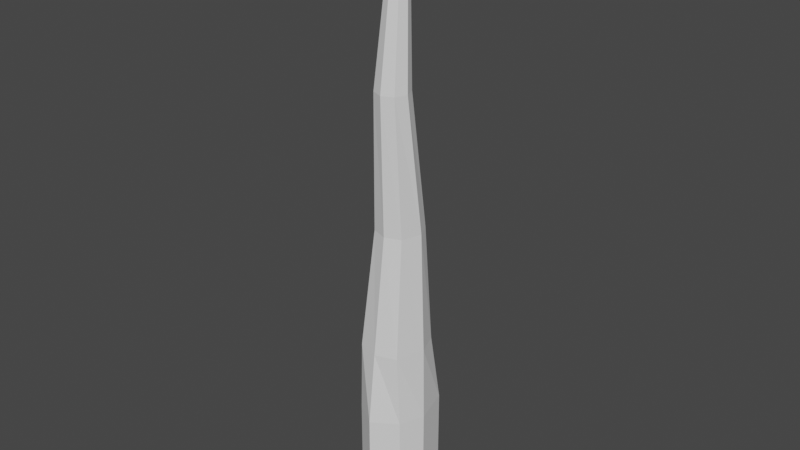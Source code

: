 # Source: KrackenTentacle.blend  (saved by Blender 3.4.6; exported with 4.5.12 LTS)
import bpy
from mathutils import Matrix  # noqa: F401  (used for matrix-valued properties, if any)

bpy.ops.wm.read_factory_settings(use_empty=True)
scene = bpy.context.scene
scene.name = 'Scene'

# ---- collections
col_collection = bpy.data.collections.new('Collection'); scene.collection.children.link(col_collection)

# ---- world
world_world = bpy.data.worlds.new('World'); scene.world = world_world
world_world.use_nodes = True; world_world.node_tree.nodes.clear()
_N = world_world.node_tree.nodes; _L = world_world.node_tree.links
n0 = _N.new('ShaderNodeOutputWorld'); n0.name = 'World Output'; n0.location = (300, 300)
n1 = _N.new('ShaderNodeBackground'); n1.name = 'Background'; n1.location = (10, 300)
n1.inputs[0].default_value = (0.05088, 0.05088, 0.05088, 1.0)
_L.new(n1.outputs[0], n0.inputs[0])
n0.is_active_output = True
world_world.color = (0.05088, 0.05088, 0.05088)
world_world.use_sun_shadow = False
world_world.sun_shadow_jitter_overblur = 0.0

# ---- meshes
me_cylinder = bpy.data.meshes.new('Cylinder')
me_cylinder.from_pydata([(-8.361e-09, 1.212, 0.5484), (1.716e-09, 0.2015, 9.034), (0.6313, 0.8431, 0.5484), (0.3024, 0.07624, 9.034), (0.8928, -0.1169, 0.5484), (0.4276, -0.2261, 9.034), (0.6313, -0.7482, 0.5484), (0.3024, -0.5285, 9.034), (-8.361e-09, -1.168, 0.5484), (1.716e-09, -0.6537, 9.034), (-0.6313, -0.7482, 0.5484), (-0.3024, -0.5285, 9.034), (-0.8928, -0.1169, 0.5484), (-0.4276, -0.2261, 9.034), (-0.6313, 0.8431, 0.5484), (-0.3024, 0.07624, 9.034), (-2.865e-09, 0.8785, 2.44), (0.5607, 0.5634, 2.44), (0.793, -0.02722, 2.44), (0.5607, -0.77, 2.44), (-2.865e-09, -0.9486, 2.44), (-0.5607, -0.77, 2.44), (-0.793, -0.02722, 2.44), (-0.5607, 0.5634, 2.44), (0.04312, -0.1118, 13.5), (7.987e-10, -0.09389, 13.5), (0.06098, -0.1549, 13.5), (0.04312, -0.198, 13.5), (7.987e-10, -0.2158, 13.5), (-0.04312, -0.198, 13.5), (-0.06098, -0.1549, 13.5), (-0.04312, -0.1118, 13.5), (-1.063e-09, 0.7527, 5.518), (0.4121, 0.4725, 5.518), (0.5827, 0.1036, 5.518), (0.4121, -0.4174, 5.518), (-1.063e-09, -0.5688, 5.518), (-0.4121, -0.4174, 5.518), (-0.5827, 0.1036, 5.518), (-0.4121, 0.4725, 5.518), (0.2044, -0.2657, 11.26), (1.16e-09, -0.3503, 11.26), (-0.289, -0.06127, 11.26), (-0.2044, 0.1431, 11.26), (0.2044, 0.1431, 11.26), (0.289, -0.06127, 11.26), (-0.2044, -0.2657, 11.26), (1.16e-09, 0.2278, 11.26), (9.887e-07, -0.1549, 13.55), (-8.361e-09, 1.212, -2.325), (0.6313, 0.8431, -2.325), (0.8928, -0.1169, -2.325), (0.6313, -0.7482, -2.325), (-8.361e-09, -1.168, -2.325), (-0.6313, -0.7482, -2.325), (-0.8928, -0.1169, -2.325), (-0.6313, 0.8431, -2.325), (0.6313, -0.7482, -0.8882), (0.8928, -0.1169, -0.8882), (-0.8928, -0.1169, -0.8882), (-0.6313, -0.7482, -0.8882), (-8.361e-09, -1.168, -0.8882), (-0.6313, 0.8431, -0.8882), (0.6313, 0.8431, -0.8882), (-8.361e-09, 1.212, -0.8882)], [], [(32, 1, 3, 33), (33, 3, 5, 34), (34, 5, 7, 35), (35, 7, 9, 36), (36, 9, 11, 37), (37, 11, 13, 38), (41, 40, 27, 28), (38, 13, 15, 39), (39, 15, 1, 32), (58, 57, 52, 51), (14, 23, 16, 0), (12, 22, 23, 14), (10, 21, 22, 12), (8, 20, 21, 10), (6, 19, 20, 8), (4, 18, 19, 6), (2, 17, 18, 4), (0, 16, 17, 2), (24, 48, 26), (43, 42, 30, 31), (45, 44, 24, 26), (46, 41, 28, 29), (47, 43, 31, 25), (44, 47, 25, 24), (40, 45, 26, 27), (42, 46, 29, 30), (23, 39, 32, 16), (22, 38, 39, 23), (21, 37, 38, 22), (20, 36, 37, 21), (19, 35, 36, 20), (18, 34, 35, 19), (17, 33, 34, 18), (16, 32, 33, 17), (13, 11, 46, 42), (7, 5, 45, 40), (3, 1, 47, 44), (1, 15, 43, 47), (11, 9, 41, 46), (5, 3, 44, 45), (15, 13, 42, 43), (9, 7, 40, 41), (29, 48, 30), (26, 48, 27), (30, 48, 31), (31, 48, 25), (28, 48, 29), (27, 48, 28), (25, 48, 24), (49, 50, 51, 52, 53, 54, 55, 56), (60, 59, 55, 54), (57, 61, 53, 52), (59, 62, 56, 55), (63, 58, 51, 50), (61, 60, 54, 53), (62, 64, 49, 56), (64, 63, 50, 49), (0, 2, 63, 64), (14, 0, 64, 62), (8, 10, 60, 61), (2, 4, 58, 63), (12, 14, 62, 59), (6, 8, 61, 57), (10, 12, 59, 60), (4, 6, 57, 58)])
_uv = me_cylinder.uv_layers.new(name='UVMap')
_uv.uv.foreach_set('vector', [1.0, 0.875, 1.0, 1.0, 0.875, 1.0, 0.875, 0.875, 0.875, 0.875, 0.875, 1.0, 0.75, 1.0, 0.75, 0.875, 0.75, 0.875, 0.75, 1.0, 0.625, 1.0, 0.625, 0.875, 0.625, 0.875, 0.625, 1.0, 0.5, 1.0, 0.5, 0.875, 0.5, 0.875, 0.5, 1.0, 0.375, 1.0, 0.375, 0.875, 0.375, 0.875, 0.375, 1.0, 0.25, 1.0, 0.25, 0.875, 0.5, 1.0, 0.625, 1.0, 0.625, 1.0, 0.5, 1.0, 0.25, 0.875, 0.25, 1.0, 0.125, 1.0, 0.125, 0.875, 0.125, 0.875, 0.125, 1.0, 0.0, 1.0, 0.0, 0.875, 0.75, 0.5, 0.625, 0.5, 0.625, 0.5, 0.75, 0.5, 0.125, 0.5, 0.125, 0.75, 0.0, 0.75, 0.0, 0.5, 0.25, 0.5, 0.25, 0.75, 0.125, 0.75, 0.125, 0.5, 0.375, 0.5, 0.375, 0.75, 0.25, 0.75, 0.25, 0.5, 0.5, 0.5, 0.5, 0.75, 0.375, 0.75, 0.375, 0.5, 0.625, 0.5, 0.625, 0.75, 0.5, 0.75, 0.5, 0.5, 0.75, 0.5, 0.75, 0.75, 0.625, 0.75, 0.625, 0.5, 0.875, 0.5, 0.875, 0.75, 0.75, 0.75, 0.75, 0.5, 1.0, 0.5, 1.0, 0.75, 0.875, 0.75, 0.875, 0.5, 0.4197, 0.4197, 0.25, 0.25, 0.49, 0.25, 0.125, 1.0, 0.25, 1.0, 0.25, 1.0, 0.125, 1.0, 0.75, 1.0, 0.875, 1.0, 0.875, 1.0, 0.75, 1.0, 0.375, 1.0, 0.5, 1.0, 0.5, 1.0, 0.375, 1.0, 0.0, 1.0, 0.125, 1.0, 0.125, 1.0, 0.0, 1.0, 0.875, 1.0, 1.0, 1.0, 1.0, 1.0, 0.875, 1.0, 0.625, 1.0, 0.75, 1.0, 0.75, 1.0, 0.625, 1.0, 0.25, 1.0, 0.375, 1.0, 0.375, 1.0, 0.25, 1.0, 0.125, 0.75, 0.125, 0.875, 0.0, 0.875, 0.0, 0.75, 0.25, 0.75, 0.25, 0.875, 0.125, 0.875, 0.125, 0.75, 0.375, 0.75, 0.375, 0.875, 0.25, 0.875, 0.25, 0.75, 0.5, 0.75, 0.5, 0.875, 0.375, 0.875, 0.375, 0.75, 0.625, 0.75, 0.625, 0.875, 0.5, 0.875, 0.5, 0.75, 0.75, 0.75, 0.75, 0.875, 0.625, 0.875, 0.625, 0.75, 0.875, 0.75, 0.875, 0.875, 0.75, 0.875, 0.75, 0.75, 1.0, 0.75, 1.0, 0.875, 0.875, 0.875, 0.875, 0.75, 0.25, 1.0, 0.375, 1.0, 0.375, 1.0, 0.25, 1.0, 0.625, 1.0, 0.75, 1.0, 0.75, 1.0, 0.625, 1.0, 0.875, 1.0, 1.0, 1.0, 1.0, 1.0, 0.875, 1.0, 0.0, 1.0, 0.125, 1.0, 0.125, 1.0, 0.0, 1.0, 0.375, 1.0, 0.5, 1.0, 0.5, 1.0, 0.375, 1.0, 0.75, 1.0, 0.875, 1.0, 0.875, 1.0, 0.75, 1.0, 0.125, 1.0, 0.25, 1.0, 0.25, 1.0, 0.125, 1.0, 0.5, 1.0, 0.625, 1.0, 0.625, 1.0, 0.5, 1.0, 0.08029, 0.08029, 0.25, 0.25, 0.01, 0.25, 0.49, 0.25, 0.25, 0.25, 0.4197, 0.08029, 0.01, 0.25, 0.25, 0.25, 0.08029, 0.4197, 0.08029, 0.4197, 0.25, 0.25, 0.25, 0.49, 0.25, 0.01, 0.25, 0.25, 0.08029, 0.08029, 0.4197, 0.08029, 0.25, 0.25, 0.25, 0.01, 0.25, 0.49, 0.25, 0.25, 0.4197, 0.4197, 0.75, 0.49, 0.9197, 0.4197, 0.99, 0.25, 0.9197, 0.08029, 0.75, 0.01, 0.5803, 0.08029, 0.51, 0.25, 0.5803, 0.4197, 0.375, 0.5, 0.25, 0.5, 0.25, 0.5, 0.375, 0.5, 0.625, 0.5, 0.5, 0.5, 0.5, 0.5, 0.625, 0.5, 0.25, 0.5, 0.125, 0.5, 0.125, 0.5, 0.25, 0.5, 0.875, 0.5, 0.75, 0.5, 0.75, 0.5, 0.875, 0.5, 0.5, 0.5, 0.375, 0.5, 0.375, 0.5, 0.5, 0.5, 0.125, 0.5, 0.0, 0.5, 0.0, 0.5, 0.125, 0.5, 1.0, 0.5, 0.875, 0.5, 0.875, 0.5, 1.0, 0.5, 1.0, 0.5, 0.875, 0.5, 0.875, 0.5, 1.0, 0.5, 0.125, 0.5, 0.0, 0.5, 0.0, 0.5, 0.125, 0.5, 0.5, 0.5, 0.375, 0.5, 0.375, 0.5, 0.5, 0.5, 0.875, 0.5, 0.75, 0.5, 0.75, 0.5, 0.875, 0.5, 0.25, 0.5, 0.125, 0.5, 0.125, 0.5, 0.25, 0.5, 0.625, 0.5, 0.5, 0.5, 0.5, 0.5, 0.625, 0.5, 0.375, 0.5, 0.25, 0.5, 0.25, 0.5, 0.375, 0.5, 0.75, 0.5, 0.625, 0.5, 0.625, 0.5, 0.75, 0.5])
me_cylinder.use_paint_bone_selection = False
me_cylinder.use_paint_mask_vertex = True
me_cylinder.update()
arm_armature = bpy.data.armatures.new('Armature')  # bones are not reproduced

# ---- objects
ob_cylinder = bpy.data.objects.new('Cylinder', me_cylinder)
ob_armature = bpy.data.objects.new('Armature', arm_armature)

# ---- transforms, parenting, visibility, modifiers, constraints
ob_cylinder.parent = ob_armature
ob_cylinder.location = (0.0, 0.0, 0.0)
_vg = ob_cylinder.vertex_groups.new(name='Bone')
for _i, _w in zip([0, 2, 4, 6, 8, 10, 12, 14, 49, 50, 51, 52, 53, 54, 55, 56, 57, 58, 59, 60, 61, 62, 63, 64], [0.1002, 0.08796, 0.03453, 0.04443, 0.07804, 0.04661, 0.0363, 0.08493, 0.9795, 0.9835, 0.9859, 0.9857, 0.9821, 0.9865, 0.9859, 0.9823, 0.9066, 0.9146, 0.9147, 0.9067, 0.8943, 0.899, 0.8993, 0.8893]): _vg.add([_i], _w, 'REPLACE')
_vg = ob_cylinder.vertex_groups.new(name='1')
for _i, _w in zip([0, 2, 4, 6, 8, 10, 12, 14, 16, 17, 18, 19, 20, 21, 22, 23, 57, 58, 59, 60, 61], [0.1109, 0.1464, 0.4561, 0.4432, 0.2431, 0.4417, 0.4546, 0.1402, 0.9361, 0.935, 0.8911, 0.5552, 0.5139, 0.5538, 0.8854, 0.9354, 0.02923, 0.02154, 0.02119, 0.02896, 0.02001]): _vg.add([_i], _w, 'REPLACE')
_vg = ob_cylinder.vertex_groups.new(name='2')
for _i, _w in zip([8, 17, 18, 19, 20, 21, 22, 23, 32, 33, 34, 35, 36, 37, 38, 39], [0.001882, 0.008784, 0.08708, 0.4284, 0.4678, 0.4301, 0.09185, 0.008622, 0.517, 0.5586, 0.8732, 0.9586, 0.9719, 0.9596, 0.876, 0.5592]): _vg.add([_i], _w, 'REPLACE')
_vg = ob_cylinder.vertex_groups.new(name='3')
for _i, _w in zip([1, 3, 5, 7, 9, 11, 13, 15, 32, 33, 34, 35, 37, 38, 39], [0.9567, 0.8952, 0.5602, 0.5082, 0.5012, 0.5085, 0.5585, 0.9005, 0.4767, 0.4364, 0.117, 0.009705, 0.009287, 0.1145, 0.4353]): _vg.add([_i], _w, 'REPLACE')
_vg = ob_cylinder.vertex_groups.new(name='4')
for _i, _w in zip([1, 3, 5, 7, 9, 11, 13, 15, 40, 41, 42, 43, 44, 45, 46, 47], [0.03074, 0.1018, 0.4368, 0.4891, 0.4962, 0.4888, 0.4389, 0.09618, 0.9937, 0.9935, 0.9935, 0.9935, 0.9933, 0.9939, 0.9937, 0.9938]): _vg.add([_i], _w, 'REPLACE')
_vg = ob_cylinder.vertex_groups.new(name='5')
for _i, _w in zip([24, 25, 26, 27, 28, 29, 30, 31, 48], [0.9993, 0.9992, 0.9994, 0.9995, 0.9996, 0.9995, 0.9994, 0.9993, 1.0]): _vg.add([_i], _w, 'REPLACE')
_vg = ob_cylinder.vertex_groups.new(name='Bone.001')
for _i, _w in zip([0, 2, 4, 6, 8, 10, 12, 14, 16, 17, 23, 57, 58, 59, 60, 61, 62, 63, 64], [0.7865, 0.7629, 0.4974, 0.4946, 0.6529, 0.4948, 0.4979, 0.7722, 0.01403, 0.002555, 0.001632, 0.05238, 0.04806, 0.04831, 0.05239, 0.06825, 0.08139, 0.08068, 0.09307]): _vg.add([_i], _w, 'REPLACE')
_m = ob_cylinder.modifiers.new('Armature', 'ARMATURE')
_m.object = ob_armature
ob_armature.location = (0.0, 0.0, 0.0)
ob_armature.show_in_front = True

# ---- collection membership
col_collection.objects.link(ob_cylinder)
col_collection.objects.link(ob_armature)

# ---- scene / render settings (as saved in the file)
scene.frame_start = 1; scene.frame_end = 250; scene.frame_set(1)
scene.render.engine = 'BLENDER_EEVEE_NEXT'
scene.cycles.sampling_pattern = 'TABULATED_SOBOL'
scene.cycles.use_light_tree = False
scene.view_settings.view_transform = 'Filmic'
bpy.context.view_layer.update()

# ---- added for rendering (the .blend has no active camera and no usable light): camera, sun
cam_auto = bpy.data.cameras.new('AutoCamera')
cam_auto.lens = 50.0
cam_auto.sensor_width = 36.0
cam_auto.clip_end = 1000.0
ob_auto_camera = bpy.data.objects.new('AutoCamera', cam_auto)
scene.collection.objects.link(ob_auto_camera)
ob_auto_camera.location = (14.9416, -17.908, 17.5649)
ob_auto_camera.rotation_euler = (1.09748, -7.21219e-08, 0.694738)
scene.camera = ob_auto_camera
light_auto_sun = bpy.data.lights.new('AutoSun', 'SUN')
light_auto_sun.energy = 3.0
light_auto_sun.angle = 0.0523599
ob_auto_sun = bpy.data.objects.new('AutoSun', light_auto_sun)
scene.collection.objects.link(ob_auto_sun)
ob_auto_sun.rotation_euler = (0.872665, 0.174533, 0.523599)
bpy.context.view_layer.update()
